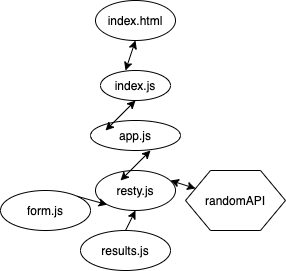

The diagram above was exported from draw.io. Its source (the exported page's mxGraphModel, read from the mxfile embedded in the PNG):
<mxGraphModel dx="295" dy="535" grid="1" gridSize="10" guides="1" tooltips="1" connect="1" arrows="1" fold="1" page="1" pageScale="1" pageWidth="850" pageHeight="1100" math="0" shadow="0">
  <root>
    <mxCell id="0" />
    <mxCell id="1" parent="0" />
    <mxCell id="bCtyr1LHr2nKe5Y1cxMv-1" value="index.html" style="ellipse;whiteSpace=wrap;html=1;" vertex="1" parent="1">
      <mxGeometry x="120" y="20" width="80" height="40" as="geometry" />
    </mxCell>
    <mxCell id="bCtyr1LHr2nKe5Y1cxMv-2" value="index.js" style="ellipse;whiteSpace=wrap;html=1;" vertex="1" parent="1">
      <mxGeometry x="125" y="90" width="70" height="30" as="geometry" />
    </mxCell>
    <mxCell id="bCtyr1LHr2nKe5Y1cxMv-3" value="app.js" style="ellipse;whiteSpace=wrap;html=1;" vertex="1" parent="1">
      <mxGeometry x="115" y="140" width="90" height="30" as="geometry" />
    </mxCell>
    <mxCell id="bCtyr1LHr2nKe5Y1cxMv-4" value="resty.js" style="ellipse;whiteSpace=wrap;html=1;" vertex="1" parent="1">
      <mxGeometry x="120" y="190" width="80" height="40" as="geometry" />
    </mxCell>
    <mxCell id="bCtyr1LHr2nKe5Y1cxMv-5" value="form.js" style="ellipse;whiteSpace=wrap;html=1;" vertex="1" parent="1">
      <mxGeometry x="25" y="210" width="90" height="40" as="geometry" />
    </mxCell>
    <mxCell id="bCtyr1LHr2nKe5Y1cxMv-6" value="results.js" style="ellipse;whiteSpace=wrap;html=1;" vertex="1" parent="1">
      <mxGeometry x="105" y="250" width="90" height="40" as="geometry" />
    </mxCell>
    <mxCell id="bCtyr1LHr2nKe5Y1cxMv-8" value="randomAPI" style="shape=hexagon;perimeter=hexagonPerimeter2;whiteSpace=wrap;html=1;" vertex="1" parent="1">
      <mxGeometry x="210" y="190" width="100" height="60" as="geometry" />
    </mxCell>
    <mxCell id="bCtyr1LHr2nKe5Y1cxMv-9" value="" style="endArrow=classic;startArrow=classic;html=1;exitX=0.357;exitY=0;exitDx=0;exitDy=0;exitPerimeter=0;entryX=0.5;entryY=1;entryDx=0;entryDy=0;" edge="1" parent="1" source="bCtyr1LHr2nKe5Y1cxMv-2" target="bCtyr1LHr2nKe5Y1cxMv-1">
      <mxGeometry width="50" height="50" relative="1" as="geometry">
        <mxPoint x="135" y="100" as="sourcePoint" />
        <mxPoint x="160" y="70" as="targetPoint" />
      </mxGeometry>
    </mxCell>
    <mxCell id="bCtyr1LHr2nKe5Y1cxMv-10" value="" style="endArrow=classic;startArrow=classic;html=1;" edge="1" parent="1">
      <mxGeometry width="50" height="50" relative="1" as="geometry">
        <mxPoint x="130" y="150" as="sourcePoint" />
        <mxPoint x="160" y="120" as="targetPoint" />
      </mxGeometry>
    </mxCell>
    <mxCell id="bCtyr1LHr2nKe5Y1cxMv-11" value="" style="endArrow=classic;startArrow=classic;html=1;" edge="1" parent="1">
      <mxGeometry width="50" height="50" relative="1" as="geometry">
        <mxPoint x="145" y="200" as="sourcePoint" />
        <mxPoint x="175" y="170" as="targetPoint" />
      </mxGeometry>
    </mxCell>
    <mxCell id="bCtyr1LHr2nKe5Y1cxMv-12" value="" style="endArrow=classic;startArrow=classic;html=1;entryX=0;entryY=0.25;entryDx=0;entryDy=0;" edge="1" parent="1" target="bCtyr1LHr2nKe5Y1cxMv-8">
      <mxGeometry width="50" height="50" relative="1" as="geometry">
        <mxPoint x="195" y="200" as="sourcePoint" />
        <mxPoint x="245" y="150" as="targetPoint" />
      </mxGeometry>
    </mxCell>
    <mxCell id="bCtyr1LHr2nKe5Y1cxMv-13" value="" style="endArrow=classic;html=1;entryX=0.5;entryY=1;entryDx=0;entryDy=0;exitX=0.5;exitY=0;exitDx=0;exitDy=0;" edge="1" parent="1" source="bCtyr1LHr2nKe5Y1cxMv-6" target="bCtyr1LHr2nKe5Y1cxMv-4">
      <mxGeometry width="50" height="50" relative="1" as="geometry">
        <mxPoint x="150" y="280" as="sourcePoint" />
        <mxPoint x="180" y="250" as="targetPoint" />
      </mxGeometry>
    </mxCell>
    <mxCell id="bCtyr1LHr2nKe5Y1cxMv-14" value="" style="endArrow=classic;html=1;entryX=0;entryY=1;entryDx=0;entryDy=0;exitX=1;exitY=0;exitDx=0;exitDy=0;" edge="1" parent="1" source="bCtyr1LHr2nKe5Y1cxMv-5" target="bCtyr1LHr2nKe5Y1cxMv-4">
      <mxGeometry width="50" height="50" relative="1" as="geometry">
        <mxPoint x="160" y="280" as="sourcePoint" />
        <mxPoint x="180" y="250" as="targetPoint" />
      </mxGeometry>
    </mxCell>
  </root>
</mxGraphModel>